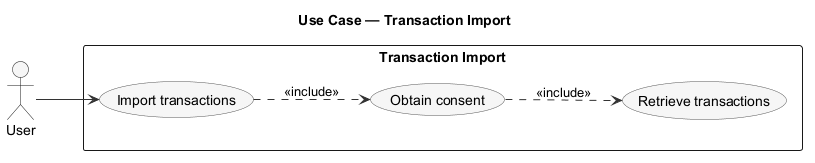

The diagram above was rendered by PlantUML. Its source (embedded in the PNG):
@startuml UseCase_TransactionImport
title Use Case — Transaction Import

left to right direction
skinparam packageStyle rectangle
skinparam shadowing false
skinparam usecase {
  BackgroundColor #F6F6F6
  BorderColor #555555
}
skinparam ArrowColor #333333

actor User

rectangle "Transaction Import" {
  usecase "Import transactions"   as Import
  usecase "Obtain consent"        as Consent
  usecase "Retrieve transactions" as Retrieve

  User --> Import
  Import  ..> Consent  : <<include>>
  Consent ..> Retrieve : <<include>>
}

@enduml